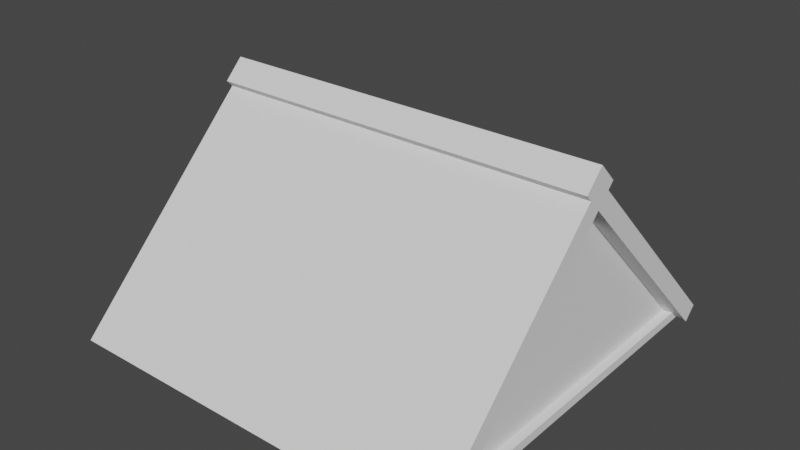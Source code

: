 # Source: roof.blend  (saved by Blender 2.83.18; exported with 4.5.12 LTS)
import bpy
from mathutils import Matrix  # noqa: F401  (used for matrix-valued properties, if any)

bpy.ops.wm.read_factory_settings(use_empty=True)
scene = bpy.context.scene
scene.name = 'Scene'

# ---- world
world_world = bpy.data.worlds.new('World'); scene.world = world_world
world_world.use_nodes = True; world_world.node_tree.nodes.clear()
_N = world_world.node_tree.nodes; _L = world_world.node_tree.links
n0 = _N.new('ShaderNodeOutputWorld'); n0.name = 'World Output'; n0.location = (300, 300)
n1 = _N.new('ShaderNodeBackground'); n1.name = 'Background'; n1.location = (10, 300)
n1.inputs[0].default_value = (0.05088, 0.05088, 0.05088, 1.0)
_L.new(n1.outputs[0], n0.inputs[0])
n0.is_active_output = True
world_world.color = (0.05088, 0.05088, 0.05088)
world_world.use_sun_shadow = False
world_world.sun_shadow_jitter_overblur = 0.0

# ---- meshes
me_cube_001 = bpy.data.meshes.new('Cube.001')
me_cube_001.from_pydata([(-0.5, -0.5, -0.5), (-0.5, 0.0, 0.0), (-0.5, 0.5, -0.5), (0.5, -0.5, -0.5), (0.5, 0.0, 0.0), (0.5, 0.5, -0.5), (-0.5, -0.5354, -0.4646), (-0.5, -0.03536, 0.03536), (0.5, -0.03536, 0.03536), (0.5, -0.5354, -0.4646), (0.5, 0.5354, -0.4646), (-0.5, 0.5354, -0.4646), (0.5, 0.03536, 0.03536), (-0.5, 0.03536, 0.03536), (0.5, 0.0, 0.07071), (-0.5, 0.0, 0.07071), (-0.5, -0.5354, -0.5354), (0.5, -0.5354, -0.5354), (-0.5, -0.5707, -0.5), (0.5, -0.5707, -0.5), (0.5, 0.5354, -0.5354), (-0.5, 0.5354, -0.5354), (0.5, 0.5707, -0.5), (-0.5, 0.5707, -0.5), (0.55, 0.0, 0.0), (0.55, -0.5, -0.5), (0.55, 0.5, -0.5), (0.55, -0.03536, 0.03536), (0.55, -0.5354, -0.4646), (0.55, 0.5354, -0.4646), (0.55, 0.0, 0.07071), (0.55, 0.03536, 0.03536), (0.55, -0.5354, -0.5354), (0.55, -0.5707, -0.5), (0.55, 0.5354, -0.5354), (0.55, 0.5707, -0.5), (-0.55, -0.5, -0.5), (-0.55, 0.0, 0.0), (-0.55, 0.5, -0.5), (-0.55, -0.5354, -0.4646), (-0.55, -0.03536, 0.03536), (-0.55, 0.5354, -0.4646), (-0.55, 0.0, 0.07071), (-0.55, 0.03536, 0.03536), (-0.55, -0.5354, -0.5354), (-0.55, -0.5707, -0.5), (-0.55, 0.5707, -0.5), (-0.55, 0.5354, -0.5354), (-0.55, 0.05303, 0.05303), (-0.5, 0.05303, 0.05303), (0.5, 0.05303, 0.05303), (0.5, 0.0, 0.1061), (-0.5, 0.0, 0.1061), (0.55, 0.0, 0.1061), (0.55, 0.05303, 0.05303), (-0.55, 0.0, 0.1061), (0.5, -0.05303, 0.05303), (-0.5, -0.05303, 0.05303), (0.55, -0.05303, 0.05303), (-0.55, -0.05303, 0.05303), (-0.5, -0.53, -0.525), (-0.5, 0.53, -0.525), (0.5, -0.53, -0.525), (0.5, 0.53, -0.525), (0.525, -0.5, -0.5), (0.525, 0.5, -0.5), (0.525, -0.53, -0.525), (0.525, 0.53, -0.525), (-0.525, 0.5, -0.5), (-0.525, -0.5, -0.5), (-0.525, 0.53, -0.525), (-0.525, -0.53, -0.525), (0.525, 0.53, -0.5), (-0.525, 0.53, -0.5), (0.525, -0.53, -0.5), (-0.525, -0.53, -0.5)], [], [(0, 1, 2), (9, 19, 33, 28), (5, 4, 3), (16, 18, 45, 44), (9, 8, 7, 6), (0, 3, 17, 16), (4, 1, 13, 12), (10, 12, 31, 29), (11, 13, 12, 10), (11, 23, 46, 41), (1, 0, 36, 37), (15, 14, 51, 52), (3, 4, 24, 25), (0, 16, 44, 36), (8, 27, 58, 56), (16, 17, 19, 18), (4, 5, 26, 24), (13, 11, 41, 43), (9, 6, 18, 19), (20, 21, 23, 22), (11, 10, 22, 23), (5, 2, 21, 20), (5, 20, 34, 26), (24, 26, 29, 31), (25, 24, 27, 28), (27, 24, 31, 30), (25, 28, 33, 32), (29, 26, 34, 35), (7, 8, 56, 57), (19, 17, 32, 33), (20, 22, 35, 34), (13, 43, 48, 49), (22, 10, 29, 35), (8, 9, 28, 27), (17, 3, 25, 32), (37, 36, 39, 40), (38, 37, 43, 41), (38, 41, 46, 47), (37, 40, 42, 43), (39, 36, 44, 45), (14, 30, 53, 51), (21, 2, 38, 47), (6, 7, 40, 39), (18, 6, 39, 45), (23, 21, 47, 46), (2, 1, 37, 38), (50, 49, 52, 51), (50, 51, 53, 54), (52, 49, 48, 55), (31, 12, 50, 54), (30, 31, 54, 53), (43, 42, 55, 48), (12, 13, 49, 50), (57, 56, 51, 52), (51, 56, 58, 53), (57, 52, 55, 59), (27, 30, 53, 58), (40, 7, 57, 59), (42, 40, 59, 55), (42, 15, 52, 55), (62, 63, 67, 66), (65, 64, 66, 67), (5, 3, 64, 65), (69, 68, 70, 71), (0, 2, 68, 69), (61, 60, 71, 70), (65, 67, 72), (70, 68, 73), (66, 64, 74), (69, 71, 75)])
_uv = me_cube_001.uv_layers.new(name='UVMap')
_uv.uv.foreach_set('vector', [0.4772, 0.5691, 0.3281, 0.7182, 0.179, 0.5691, 0.446, 0.8255, 0.446, 0.8145, 0.466, 0.8145, 0.466, 0.8255, 0.4772, 0.5691, 0.3281, 0.7182, 0.179, 0.5691, 0.4598, 0.9522, 0.4598, 0.9374, 0.4808, 0.9374, 0.4808, 0.9522, 0.446, 0.8255, 0.446, 0.9811, 0.04595, 0.9811, 0.04595, 0.8255, 0.4538, 0.9689, 0.04013, 0.9689, 0.04013, 0.9556, 0.4538, 0.9556, 0.0, 0.0, 0.0, 0.0, 0.0, 0.0, 0.0, 0.0, 0.04595, 0.8255, 0.04595, 0.9811, 0.02595, 0.9811, 0.02595, 0.8255, 0.446, 0.8255, 0.446, 0.9811, 0.04595, 0.9811, 0.04595, 0.8255, 0.446, 0.8255, 0.446, 0.8145, 0.466, 0.8145, 0.466, 0.8255, 0.02162, 0.9209, 0.4422, 0.9209, 0.4422, 0.9054, 0.02162, 0.9054, 0.0, 0.0, 0.0, 0.0, 0.0, 0.0, 0.0, 0.0, 0.05136, 0.9364, 0.472, 0.9364, 0.472, 0.9209, 0.05136, 0.9209, 0.4538, 0.9689, 0.4538, 0.9556, 0.4745, 0.9556, 0.4745, 0.9689, 0.04312, 0.9992, 0.02245, 0.9992, 0.02245, 0.9921, 0.04312, 0.9921, 0.4598, 0.9522, 0.0396, 0.9522, 0.0396, 0.9374, 0.4598, 0.9374, 0.472, 0.8899, 0.05136, 0.8899, 0.05136, 0.9054, 0.472, 0.9054, 0.446, 0.9811, 0.446, 0.8255, 0.466, 0.8255, 0.466, 0.9811, 0.446, 0.8255, 0.04595, 0.8255, 0.04595, 0.8145, 0.446, 0.8145, 0.4598, 0.9374, 0.0396, 0.9374, 0.0396, 0.9226, 0.4598, 0.9226, 0.446, 0.8255, 0.04595, 0.8255, 0.04595, 0.8145, 0.446, 0.8145, 0.04013, 0.9689, 0.4538, 0.9689, 0.4538, 0.9822, 0.04013, 0.9822, 0.04013, 0.9689, 0.04013, 0.9822, 0.01944, 0.9822, 0.01944, 0.9689, 0.3037, 0.9619, 0.4428, 0.8228, 0.4527, 0.8326, 0.3135, 0.9717, 0.1646, 0.8228, 0.3037, 0.9619, 0.2939, 0.9717, 0.1548, 0.8326, 0.2939, 0.9717, 0.3037, 0.9619, 0.3135, 0.9717, 0.3037, 0.9816, 0.1646, 0.8228, 0.1548, 0.8326, 0.1449, 0.8228, 0.1548, 0.813, 0.4527, 0.8326, 0.4428, 0.8228, 0.4527, 0.813, 0.4625, 0.8228, 0.4565, 0.9992, 0.04312, 0.9992, 0.04312, 0.9921, 0.4565, 0.9921, 0.0396, 0.9374, 0.0396, 0.9522, 0.01859, 0.9522, 0.01859, 0.9374, 0.4598, 0.9374, 0.4598, 0.9226, 0.4808, 0.9226, 0.4808, 0.9374, 0.4565, 0.985, 0.4772, 0.985, 0.4772, 0.9921, 0.4565, 0.9921, 0.04595, 0.8145, 0.04595, 0.8255, 0.02595, 0.8255, 0.02595, 0.8145, 0.446, 0.9811, 0.446, 0.8255, 0.466, 0.8255, 0.466, 0.9811, 0.04013, 0.9556, 0.04013, 0.9689, 0.01944, 0.9689, 0.01944, 0.9556, 0.3037, 0.9619, 0.4428, 0.8228, 0.4527, 0.8326, 0.3135, 0.9717, 0.1646, 0.8228, 0.3037, 0.9619, 0.2939, 0.9717, 0.1548, 0.8326, 0.1646, 0.8228, 0.1548, 0.8326, 0.1449, 0.8228, 0.1548, 0.813, 0.3037, 0.9619, 0.3135, 0.9717, 0.3037, 0.9816, 0.2939, 0.9717, 0.4527, 0.8326, 0.4428, 0.8228, 0.4527, 0.813, 0.4625, 0.8228, 0.0, 0.0, 0.0, 0.0, 0.0, 0.0, 0.0, 0.0, 0.4538, 0.9822, 0.4538, 0.9689, 0.4745, 0.9689, 0.4745, 0.9822, 0.04595, 0.8255, 0.04595, 0.9811, 0.02595, 0.9811, 0.02595, 0.8255, 0.04595, 0.8145, 0.04595, 0.8255, 0.02595, 0.8255, 0.02595, 0.8145, 0.0396, 0.9226, 0.0396, 0.9374, 0.01859, 0.9374, 0.01859, 0.9226, 0.05136, 0.8899, 0.472, 0.8899, 0.472, 0.8743, 0.05136, 0.8743, 0.04049, 1.0, 0.4478, 1.0, 0.4478, 0.9856, 0.04049, 0.9856, 0.04049, 1.0, 0.04049, 0.9856, 0.02013, 0.9856, 0.02013, 1.0, 0.4478, 0.9856, 0.4478, 1.0, 0.4682, 1.0, 0.4682, 0.9856, 0.02245, 0.985, 0.04312, 0.985, 0.04312, 0.9921, 0.02245, 0.9921, 0.2078, 0.9868, 0.2556, 0.9869, 0.2556, 0.9997, 0.2078, 0.9996, 0.1599, 0.9869, 0.2078, 0.9868, 0.2078, 0.9996, 0.1599, 0.9997, 0.04312, 0.985, 0.4565, 0.985, 0.4565, 0.9921, 0.04312, 0.9921, 0.4478, 1.0, 0.04049, 1.0, 0.04049, 0.9856, 0.4478, 0.9856, 0.04049, 0.9856, 0.04049, 1.0, 0.02013, 1.0, 0.02013, 0.9856, 0.4478, 1.0, 0.4478, 0.9856, 0.4682, 0.9856, 0.4682, 1.0, 0.1599, 0.9869, 0.2078, 0.9868, 0.2078, 0.9996, 0.1599, 0.9997, 0.4772, 0.9992, 0.4565, 0.9992, 0.4565, 0.9921, 0.4772, 0.9921, 0.2078, 0.9868, 0.2556, 0.9869, 0.2556, 0.9997, 0.2078, 0.9996, 0.0, 0.0, 0.0, 0.0, 0.0, 0.0, 0.0, 0.0, 0.02147, 0.991, 0.4799, 0.991, 0.4799, 0.9945, 0.02147, 0.9945, 0.03444, 0.9945, 0.467, 0.9945, 0.4799, 0.9981, 0.02147, 0.9981, 0.454, 0.991, 0.02147, 0.991, 0.02147, 0.9874, 0.454, 0.9874, 0.467, 0.9945, 0.03444, 0.9945, 0.02147, 0.991, 0.4799, 0.991, 0.02147, 0.9874, 0.454, 0.9874, 0.454, 0.991, 0.02147, 0.991, 0.02147, 0.9945, 0.4799, 0.9945, 0.4799, 0.9981, 0.02147, 0.9981, 0.4772, 0.5691, 0.4772, 0.5691, 0.4772, 0.5691, 0.179, 0.5691, 0.179, 0.5691, 0.179, 0.5691, 0.179, 0.5691, 0.179, 0.5691, 0.179, 0.5691, 0.4772, 0.5691, 0.4772, 0.5691, 0.4772, 0.5691])
me_cube_001.use_remesh_fix_poles = True
me_cube_001.use_remesh_preserve_attributes = False
me_cube_001.use_mirror_vertex_groups = False
me_cube_001.update()

# ---- objects
ob_cube = bpy.data.objects.new('Cube', me_cube_001)

# ---- transforms, parenting, visibility, modifiers, constraints
ob_cube.location = (0.0, 0.0, 0.5)
ob_cube.lineart.crease_threshold = 0.0

# ---- collection membership
scene.collection.objects.link(ob_cube)

# ---- scene / render settings (as saved in the file)
scene.frame_start = 1; scene.frame_end = 250; scene.frame_set(1)
scene.render.engine = 'BLENDER_EEVEE_NEXT'
scene.cycles.use_denoising = False
scene.cycles.samples = 128
scene.cycles.sampling_pattern = 'TABULATED_SOBOL'
scene.cycles.use_adaptive_sampling = False
scene.cycles.use_light_tree = False
scene.view_settings.view_transform = 'Filmic'
bpy.context.view_layer.update()

# ---- added for rendering (the .blend has no active camera and no usable light): camera, sun
cam_auto = bpy.data.cameras.new('AutoCamera')
cam_auto.lens = 50.0
cam_auto.sensor_width = 36.0
cam_auto.clip_end = 1000.0
ob_auto_camera = bpy.data.objects.new('AutoCamera', cam_auto)
scene.collection.objects.link(ob_auto_camera)
ob_auto_camera.location = (1.58218, -1.89861, 1.5511)
ob_auto_camera.rotation_euler = (1.09748, -7.21219e-08, 0.694738)
scene.camera = ob_auto_camera
light_auto_sun = bpy.data.lights.new('AutoSun', 'SUN')
light_auto_sun.energy = 3.0
light_auto_sun.angle = 0.0523599
ob_auto_sun = bpy.data.objects.new('AutoSun', light_auto_sun)
scene.collection.objects.link(ob_auto_sun)
ob_auto_sun.rotation_euler = (0.872665, 0.174533, 0.523599)
bpy.context.view_layer.update()
